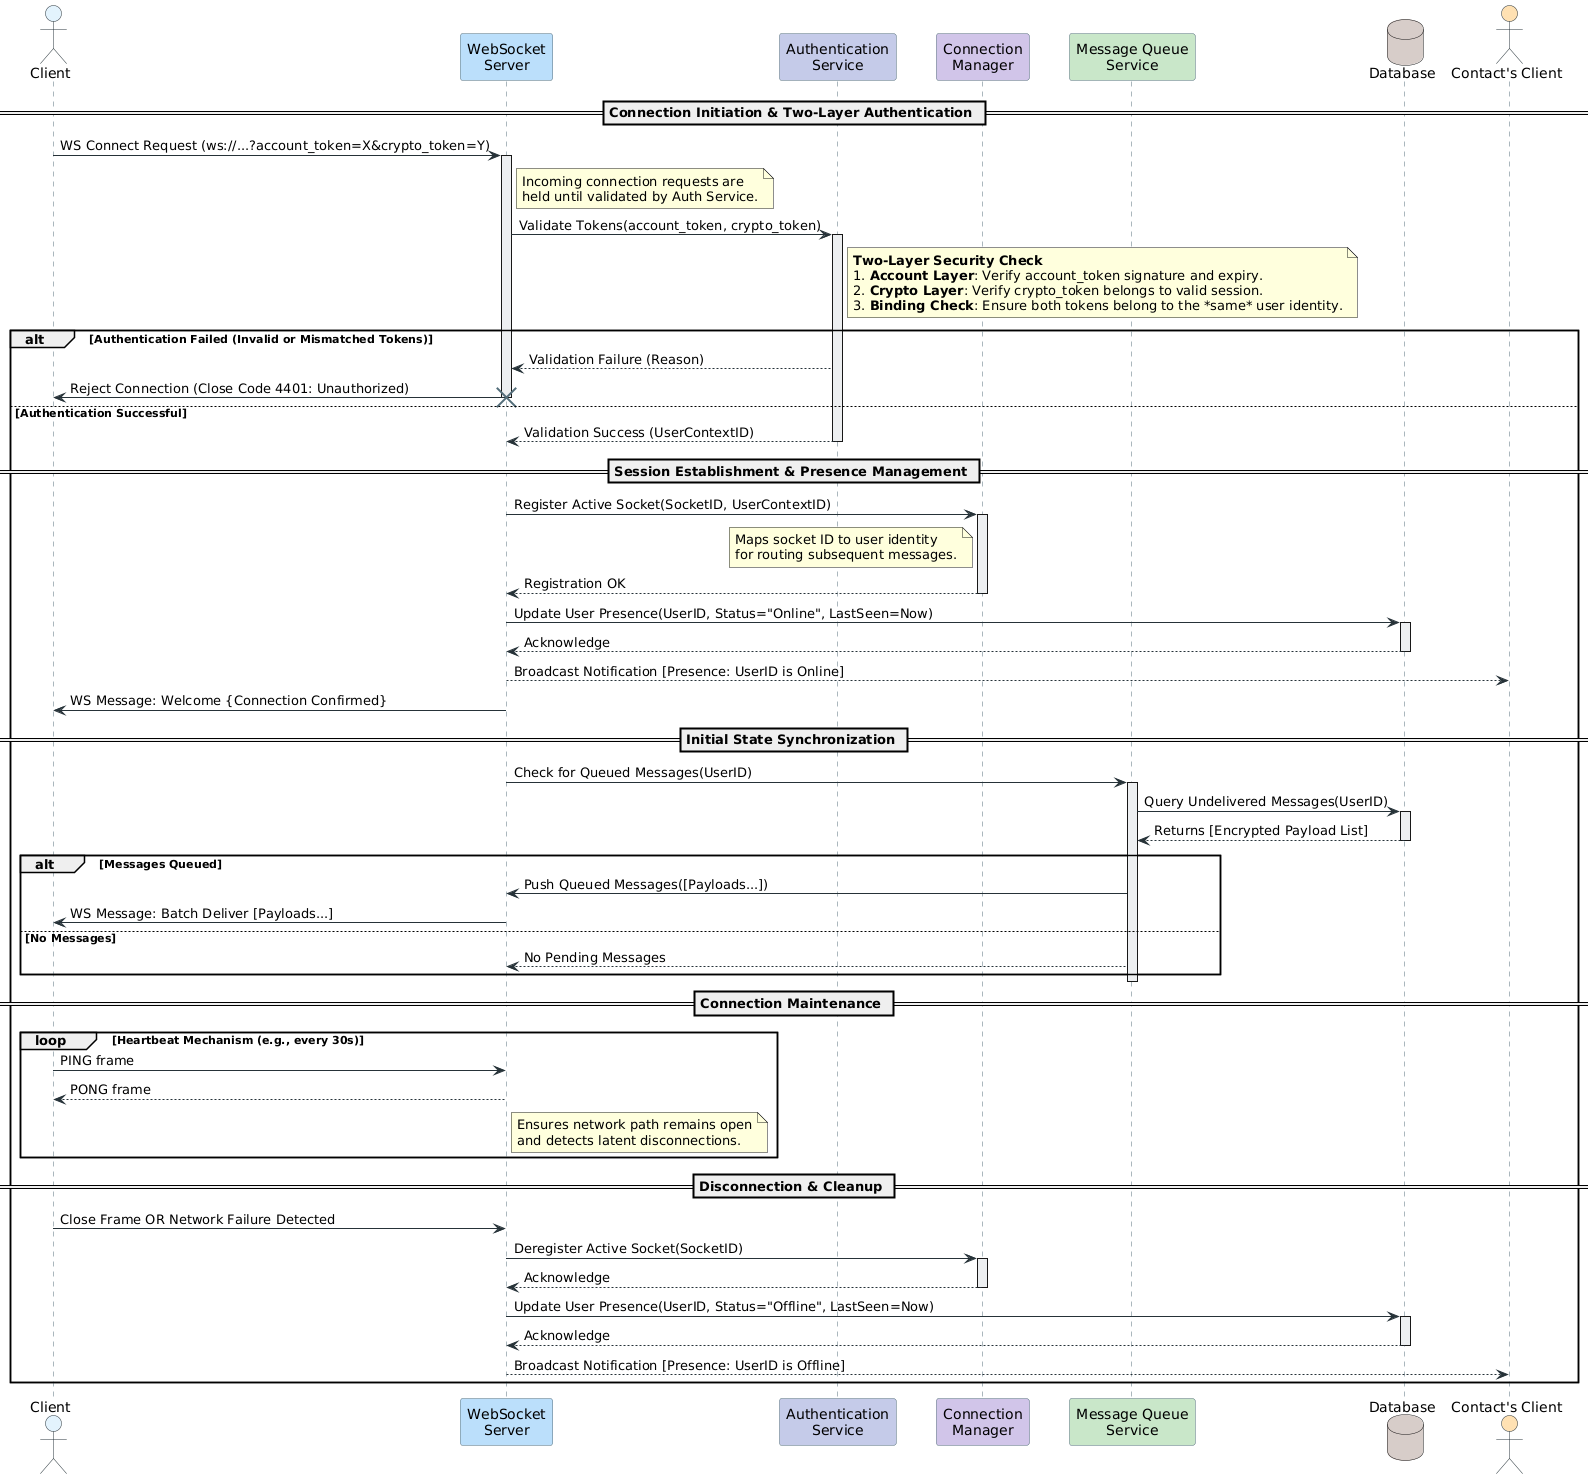

The diagram above was rendered by PlantUML. Its source (embedded in the PNG):
@startuml
' --- Configuration & Styling ---
skinparam BoxPadding 10
skinparam ParticipantPadding 15
skinparam Shadowing false
skinparam monochrome false
skinparam defaultFontName "Arial"
skinparam noteFontName "Arial"
skinparam sequence {
    ArrowColor #263238
    ActorBorderColor #263238
    LifeLineBorderColor #546E7A
    LifeLineBackgroundColor #ECEFF1
    ParticipantBorderColor #546E7A
    ParticipantBackgroundColor #CFD8DC
    DatabaseBackgroundColor #EFEBE9
    DatabaseBorderColor #8D6E63
    NoteBackgroundColor #FFF9C4
    NoteBorderColor #FBC02D
}

' --- Actors & Participants ---
actor "Client" as Client #E3F2FD
participant "WebSocket\nServer" as WSS #BBDEFB
participant "Authentication\nService" as Auth #C5CAE9
participant "Connection\nManager" as CM #D1C4E9
participant "Message Queue\nService" as MQS #C8E6C9
database "Database" as DB #D7CCC8
actor "Contact's Client" as Contact #FFE0B2

' --- Diagram Logic ---

== Connection Initiation & Two-Layer Authentication ==

Client -> WSS: WS Connect Request (ws://...?account_token=X&crypto_token=Y)
activate WSS

note right of WSS
  Incoming connection requests are
  held until validated by Auth Service.
end note

WSS -> Auth: Validate Tokens(account_token, crypto_token)
activate Auth

note right of Auth
  **Two-Layer Security Check**
  1. **Account Layer**: Verify account_token signature and expiry.
  2. **Crypto Layer**: Verify crypto_token belongs to valid session.
  3. **Binding Check**: Ensure both tokens belong to the *same* user identity.
end note

alt Authentication Failed (Invalid or Mismatched Tokens)
    Auth --> WSS: Validation Failure (Reason)
    WSS -> Client: Reject Connection (Close Code 4401: Unauthorized)
    destroy WSS

else Authentication Successful
    Auth --> WSS: Validation Success (UserContextID)
    deactivate Auth

    == Session Establishment & Presence Management ==

    WSS -> CM: Register Active Socket(SocketID, UserContextID)
    activate CM
    note left of CM
        Maps socket ID to user identity
        for routing subsequent messages.
    end note
    CM --> WSS: Registration OK
    deactivate CM

    WSS -> DB: Update User Presence(UserID, Status="Online", LastSeen=Now)
    activate DB
    DB --> WSS: Acknowledge
    deactivate DB

    ' Dashed arrows represent asynchronous broadcasts/notifications
    WSS --> Contact: Broadcast Notification [Presence: UserID is Online]

    WSS -> Client: WS Message: Welcome {Connection Confirmed}

    == Initial State Synchronization ==

    WSS -> MQS: Check for Queued Messages(UserID)
    activate MQS
    MQS -> DB: Query Undelivered Messages(UserID)
    activate DB
    DB --> MQS: Returns [Encrypted Payload List]
    deactivate DB

    alt Messages Queued
        MQS -> WSS: Push Queued Messages([Payloads...])
        WSS -> Client: WS Message: Batch Deliver [Payloads...]
    else No Messages
        MQS --> WSS: No Pending Messages
    end
    deactivate MQS

    == Connection Maintenance ==

    loop Heartbeat Mechanism (e.g., every 30s)
        Client -> WSS: PING frame
        WSS --> Client: PONG frame
        note right of WSS
            Ensures network path remains open
            and detects latent disconnections.
        end note
    end

    == Disconnection & Cleanup ==

    Client -> WSS: Close Frame OR Network Failure Detected
    
    WSS -> CM: Deregister Active Socket(SocketID)
    activate CM
    CM --> WSS: Acknowledge
    deactivate CM

    WSS -> DB: Update User Presence(UserID, Status="Offline", LastSeen=Now)
    activate DB
    DB --> WSS: Acknowledge
    deactivate DB

    WSS --> Contact: Broadcast Notification [Presence: UserID is Offline]
    deactivate WSS
end
@enduml